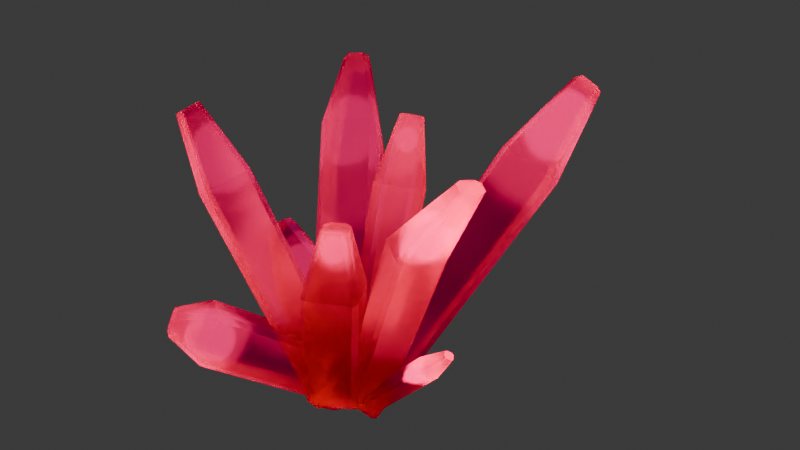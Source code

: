 # Source: cristaux.blend  (saved by Blender 4.2.66; exported with 4.5.12 LTS)
import bpy
from mathutils import Matrix  # noqa: F401  (used for matrix-valued properties, if any)

bpy.ops.wm.read_factory_settings(use_empty=True)
scene = bpy.context.scene
scene.name = 'Scene'

# ---- collections
col_collection = bpy.data.collections.new('Collection'); scene.collection.children.link(col_collection)

# ---- materials (node trees are filled in below, after node groups)
mat_glass_cristaux = bpy.data.materials.new('Glass-cristaux')

# ---- material node trees
mat_glass_cristaux.use_nodes = True; mat_glass_cristaux.node_tree.nodes.clear()
_N = mat_glass_cristaux.node_tree.nodes; _L = mat_glass_cristaux.node_tree.links
n0 = _N.new('ShaderNodeOutputMaterial'); n0.name = 'Material Output'; n0.location = (617, 352)
n1 = _N.new('ShaderNodeBsdfGlass'); n1.name = 'Glass BSDF'; n1.location = (9, 323)
n1.inputs[0].default_value = (1.0, 0.01112, 0.4623, 1.0)
n1.inputs[1].default_value = 0.4321
n2 = _N.new('ShaderNodeBsdfTransparent'); n2.name = 'Transparent BSDF'; n2.location = (180, 182)
n2.inputs[0].default_value = (1.0, 0.1998, 0.6849, 1.0)
n3 = _N.new('ShaderNodeMixShader'); n3.name = 'Mix Shader'; n3.location = (350, 311)
n3.inputs[0].default_value = 0.48
_L.new(n1.outputs[0], n3.inputs[1])
_L.new(n2.outputs[0], n3.inputs[2])
_L.new(n3.outputs[0], n0.inputs[0])
n0.is_active_output = True

# ---- world
world_world = bpy.data.worlds.new('World'); scene.world = world_world
world_world.use_nodes = True; world_world.node_tree.nodes.clear()
_N = world_world.node_tree.nodes; _L = world_world.node_tree.links
n0 = _N.new('ShaderNodeOutputWorld'); n0.name = 'World Output'; n0.location = (300, 300)
n1 = _N.new('ShaderNodeBackground'); n1.name = 'Background'; n1.location = (10, 300)
n1.inputs[0].default_value = (0.05088, 0.05088, 0.05088, 1.0)
_L.new(n1.outputs[0], n0.inputs[0])
n0.is_active_output = True
world_world.color = (0.05088, 0.05088, 0.05088)
world_world.sun_shadow_jitter_overblur = 0.0

# ---- cameras
cam_camera = bpy.data.cameras.new('Camera')
cam_camera.clip_start = 0.9
cam_camera.clip_end = 100.0
cam_camera.lens = 25.0
cam_camera.ortho_scale = 7.314
cam_camera.shift_x = 0.09
cam_camera.shift_y = 0.25

# ---- lights
light_sun = bpy.data.lights.new('Sun', 'SUN')
light_sun.energy = 1.0
light_point_012 = bpy.data.lights.new('Point.012', 'POINT')
light_point_012.color = (0.7705, 0.02988, 0.2355)
light_point_012.energy = 49.9
light_point_012.shadow_soft_size = 0.8851
light_point_012.cycles.max_bounces = 100
light_point_001 = bpy.data.lights.new('Point.001', 'POINT')
light_point_001.color = (0.7705, 0.02988, 0.2355)
light_point_001.energy = 100.0
light_point_001.shadow_soft_size = 0.8851
light_point_001.cycles.max_bounces = 100
light_point_002 = bpy.data.lights.new('Point.002', 'POINT')
light_point_002.color = (0.7705, 0.02988, 0.2355)
light_point_002.energy = 20.0
light_point_002.shadow_soft_size = 0.5751
light_point_002.cycles.max_bounces = 100
light_point_003 = bpy.data.lights.new('Point.003', 'POINT')
light_point_003.color = (0.7705, 0.02988, 0.2355)
light_point_003.energy = 20.0
light_point_003.shadow_soft_size = 0.5751
light_point_003.cycles.max_bounces = 100
light_point_004 = bpy.data.lights.new('Point.004', 'POINT')
light_point_004.color = (0.7705, 0.02988, 0.2355)
light_point_004.energy = 20.0
light_point_004.shadow_soft_size = 0.3691
light_point_004.cycles.max_bounces = 100
light_point_005 = bpy.data.lights.new('Point.005', 'POINT')
light_point_005.color = (0.7705, 0.02988, 0.2355)
light_point_005.energy = 20.0
light_point_005.shadow_soft_size = 0.2705
light_point_005.cycles.max_bounces = 100
light_point_006 = bpy.data.lights.new('Point.006', 'POINT')
light_point_006.color = (0.7705, 0.02988, 0.2355)
light_point_006.energy = 20.0
light_point_006.shadow_soft_size = 0.4208
light_point_006.cycles.max_bounces = 100
light_point_007 = bpy.data.lights.new('Point.007', 'POINT')
light_point_007.color = (0.7705, 0.02988, 0.2355)
light_point_007.energy = 20.0
light_point_007.shadow_soft_size = 0.5751
light_point_007.cycles.max_bounces = 100
light_point_008 = bpy.data.lights.new('Point.008', 'POINT')
light_point_008.color = (0.7705, 0.02988, 0.2355)
light_point_008.energy = 20.0
light_point_008.shadow_soft_size = 0.2446
light_point_008.cycles.max_bounces = 100

# ---- meshes
me_cube_002 = bpy.data.meshes.new('Cube.002')
me_cube_002.from_pydata([(-0.8007, -1.0, 0.2959), (-1.0, -0.8007, 0.2959), (-1.0, 0.8007, 0.2959), (-0.8007, 1.0, 0.2959), (1.0, -0.8007, 0.2959), (0.8007, -1.0, 0.2959), (0.8007, 1.0, 0.2959), (1.0, 0.8007, 0.2959), (-0.4063, 0.08792, 2.776), (-0.2612, -0.4621, 2.769), (-0.9442, -0.451, 2.238), (-0.8, -1.0, 2.231), (-0.2612, 0.4621, 2.769), (-0.4063, 0.6102, 2.776), (-0.8, 1.0, 2.231), (-0.9442, 1.149, 2.238), (0.2612, -0.4621, 2.769), (0.4621, -0.2612, 2.769), (0.8, -1.0, 2.231), (1.0, -0.8, 2.231), (0.4621, 0.2612, 2.769), (0.2612, 0.4621, 2.769), (1.0, 0.8, 2.231), (0.8, 1.0, 2.231)], [], [(12, 21, 23, 14), (16, 9, 11, 18), (3, 14, 23, 6), (5, 18, 11, 0), (7, 22, 19, 4), (20, 21, 12, 13, 8, 9, 16, 17), (20, 17, 19, 22), (8, 13, 15, 10), (1, 10, 15, 2), (11, 9, 8, 10), (12, 14, 15, 13), (20, 22, 23, 21), (16, 18, 19, 17), (4, 19, 18, 5), (10, 1, 0, 11), (14, 3, 2, 15), (22, 7, 6, 23), (2, 3, 6, 7, 4, 5, 0, 1)])
_uv = me_cube_002.uv_layers.new(name='UVMap')
_uv.uv.foreach_set('vector', [0.7826, 0.5672, 0.7174, 0.5672, 0.65, 0.5, 0.85, 0.5, 0.7174, 0.6828, 0.7826, 0.6828, 0.85, 0.75, 0.65, 0.75, 0.375, 0.2749, 0.5706, 0.275, 0.5706, 0.475, 0.375, 0.4751, 0.375, 0.7749, 0.5706, 0.775, 0.5706, 0.975, 0.375, 0.9751, 0.375, 0.5249, 0.5706, 0.525, 0.5706, 0.725, 0.375, 0.7251, 0.6922, 0.5924, 0.7174, 0.5672, 0.7826, 0.5672, 0.8078, 0.5924, 0.8078, 0.6576, 0.7826, 0.6828, 0.7174, 0.6828, 0.6922, 0.6576, 0.6922, 0.5924, 0.6922, 0.6576, 0.5706, 0.725, 0.5706, 0.525, 0.8078, 0.6576, 0.8078, 0.5924, 0.875, 0.525, 0.875, 0.725, 0.375, 0.02492, 0.5706, 0.02499, 0.5706, 0.225, 0.375, 0.2251, 0.85, 0.75, 0.7826, 0.6828, 0.8078, 0.6576, 0.875, 0.725, 0.7826, 0.5672, 0.85, 0.5, 0.875, 0.525, 0.8078, 0.5924, 0.6922, 0.5672, 0.6333, 0.5083, 0.65, 0.5, 0.7174, 0.5672, 0.7174, 0.6828, 0.65, 0.75, 0.6333, 0.7417, 0.6922, 0.6828, 0.375, 0.7251, 0.5706, 0.725, 0.5706, 0.775, 0.375, 0.7749, 0.5706, 0.02499, 0.375, 0.02492, 0.375, 0.0, 0.5706, 0.0, 0.5706, 0.275, 0.375, 0.2749, 0.375, 0.2251, 0.5706, 0.225, 0.5706, 0.525, 0.375, 0.5249, 0.375, 0.4751, 0.5706, 0.475, 0.125, 0.5249, 0.1499, 0.5, 0.3501, 0.5, 0.375, 0.5249, 0.375, 0.7251, 0.3501, 0.75, 0.1499, 0.75, 0.125, 0.7251])
me_cube_002.materials.append(mat_glass_cristaux)
me_cube_002.update()
me_cube_003 = bpy.data.meshes.new('Cube.003')
me_cube_003.from_pydata([(-0.8007, -1.0, 0.2959), (-1.0, -0.8007, 0.2959), (-1.0, 0.8007, 0.2959), (-0.8007, 1.0, 0.2959), (1.0, -0.8007, 0.2959), (0.8007, -1.0, 0.2959), (0.8007, 1.0, 0.2959), (1.0, 0.8007, 0.2959), (-0.4621, -0.2612, 2.769), (-0.2612, -0.4621, 2.769), (-1.0, -0.8, 2.231), (-0.8, -1.0, 2.231), (-0.2612, 0.4621, 2.769), (-0.4621, 0.2612, 2.769), (-0.8, 1.0, 2.231), (-1.0, 0.8, 2.231), (0.2612, -0.4621, 2.769), (0.4621, -0.2612, 2.769), (0.8, -1.0, 2.231), (1.0, -0.8, 2.231), (0.4621, 0.2612, 2.769), (0.2612, 0.4621, 2.769), (1.0, 0.8, 2.231), (0.8, 1.0, 2.231)], [], [(12, 21, 23, 14), (16, 9, 11, 18), (3, 14, 23, 6), (5, 18, 11, 0), (7, 22, 19, 4), (20, 21, 12, 13, 8, 9, 16, 17), (20, 17, 19, 22), (8, 13, 15, 10), (1, 10, 15, 2), (11, 9, 8, 10), (12, 14, 15, 13), (20, 22, 23, 21), (16, 18, 19, 17), (4, 19, 18, 5), (10, 1, 0, 11), (14, 3, 2, 15), (22, 7, 6, 23), (2, 3, 6, 7, 4, 5, 0, 1)])
_uv = me_cube_003.uv_layers.new(name='UVMap')
_uv.uv.foreach_set('vector', [0.7826, 0.5672, 0.7174, 0.5672, 0.65, 0.5, 0.85, 0.5, 0.7174, 0.6828, 0.7826, 0.6828, 0.85, 0.75, 0.65, 0.75, 0.375, 0.2749, 0.5706, 0.275, 0.5706, 0.475, 0.375, 0.4751, 0.375, 0.7749, 0.5706, 0.775, 0.5706, 0.975, 0.375, 0.9751, 0.375, 0.5249, 0.5706, 0.525, 0.5706, 0.725, 0.375, 0.7251, 0.6922, 0.5924, 0.7174, 0.5672, 0.7826, 0.5672, 0.8078, 0.5924, 0.8078, 0.6576, 0.7826, 0.6828, 0.7174, 0.6828, 0.6922, 0.6576, 0.6922, 0.5924, 0.6922, 0.6576, 0.5706, 0.725, 0.5706, 0.525, 0.8078, 0.6576, 0.8078, 0.5924, 0.875, 0.525, 0.875, 0.725, 0.375, 0.02492, 0.5706, 0.02499, 0.5706, 0.225, 0.375, 0.2251, 0.85, 0.75, 0.7826, 0.6828, 0.8078, 0.6576, 0.875, 0.725, 0.7826, 0.5672, 0.85, 0.5, 0.875, 0.525, 0.8078, 0.5924, 0.6922, 0.5672, 0.6333, 0.5083, 0.65, 0.5, 0.7174, 0.5672, 0.7174, 0.6828, 0.65, 0.75, 0.6333, 0.7417, 0.6922, 0.6828, 0.375, 0.7251, 0.5706, 0.725, 0.5706, 0.775, 0.375, 0.7749, 0.5706, 0.02499, 0.375, 0.02492, 0.375, 0.0, 0.5706, 0.0, 0.5706, 0.275, 0.375, 0.2749, 0.375, 0.2251, 0.5706, 0.225, 0.5706, 0.525, 0.375, 0.5249, 0.375, 0.4751, 0.5706, 0.475, 0.125, 0.5249, 0.1499, 0.5, 0.3501, 0.5, 0.375, 0.5249, 0.375, 0.7251, 0.3501, 0.75, 0.1499, 0.75, 0.125, 0.7251])
me_cube_003.materials.append(mat_glass_cristaux)
me_cube_003.update()
me_cube_004 = bpy.data.meshes.new('Cube.004')
me_cube_004.from_pydata([(-0.8007, -1.0, 0.2959), (-1.0, -0.8007, 0.2959), (-1.0, 0.8007, 0.2959), (-0.8007, 1.0, 0.2959), (1.0, -0.8007, 0.2959), (0.8007, -1.0, 0.2959), (0.8007, 1.0, 0.2959), (1.0, 0.8007, 0.2959), (0.07996, 0.6247, 2.812), (0.2809, 0.4238, 2.812), (-1.0, -0.8, 2.231), (-0.8, -1.0, 2.231), (0.2809, 1.348, 2.812), (0.07996, 1.147, 2.812), (-0.8, 1.0, 2.231), (-1.0, 0.8, 2.231), (0.8032, 0.4238, 2.812), (1.004, 0.6247, 2.812), (0.8, -1.0, 2.231), (1.0, -0.8, 2.231), (1.004, 1.147, 2.812), (0.8032, 1.348, 2.812), (1.0, 0.8, 2.231), (0.8, 1.0, 2.231)], [], [(12, 21, 23, 14), (16, 9, 11, 18), (3, 14, 23, 6), (5, 18, 11, 0), (7, 22, 19, 4), (20, 21, 12, 13, 8, 9, 16, 17), (20, 17, 19, 22), (8, 13, 15, 10), (1, 10, 15, 2), (11, 9, 8, 10), (12, 14, 15, 13), (20, 22, 23, 21), (16, 18, 19, 17), (4, 19, 18, 5), (10, 1, 0, 11), (14, 3, 2, 15), (22, 7, 6, 23), (2, 3, 6, 7, 4, 5, 0, 1)])
_uv = me_cube_004.uv_layers.new(name='UVMap')
_uv.uv.foreach_set('vector', [0.7826, 0.5672, 0.7174, 0.5672, 0.65, 0.5, 0.85, 0.5, 0.7174, 0.6828, 0.7826, 0.6828, 0.85, 0.75, 0.65, 0.75, 0.375, 0.2749, 0.5706, 0.275, 0.5706, 0.475, 0.375, 0.4751, 0.375, 0.7749, 0.5706, 0.775, 0.5706, 0.975, 0.375, 0.9751, 0.375, 0.5249, 0.5706, 0.525, 0.5706, 0.725, 0.375, 0.7251, 0.6922, 0.5924, 0.7174, 0.5672, 0.7826, 0.5672, 0.8078, 0.5924, 0.8078, 0.6576, 0.7826, 0.6828, 0.7174, 0.6828, 0.6922, 0.6576, 0.6922, 0.5924, 0.6922, 0.6576, 0.5706, 0.725, 0.5706, 0.525, 0.8078, 0.6576, 0.8078, 0.5924, 0.875, 0.525, 0.875, 0.725, 0.375, 0.02492, 0.5706, 0.02499, 0.5706, 0.225, 0.375, 0.2251, 0.85, 0.75, 0.7826, 0.6828, 0.8078, 0.6576, 0.875, 0.725, 0.7826, 0.5672, 0.85, 0.5, 0.875, 0.525, 0.8078, 0.5924, 0.6922, 0.5672, 0.6333, 0.5083, 0.65, 0.5, 0.7174, 0.5672, 0.7174, 0.6828, 0.65, 0.75, 0.6333, 0.7417, 0.6922, 0.6828, 0.375, 0.7251, 0.5706, 0.725, 0.5706, 0.775, 0.375, 0.7749, 0.5706, 0.02499, 0.375, 0.02492, 0.375, 0.0, 0.5706, 0.0, 0.5706, 0.275, 0.375, 0.2749, 0.375, 0.2251, 0.5706, 0.225, 0.5706, 0.525, 0.375, 0.5249, 0.375, 0.4751, 0.5706, 0.475, 0.125, 0.5249, 0.1499, 0.5, 0.3501, 0.5, 0.375, 0.5249, 0.375, 0.7251, 0.3501, 0.75, 0.1499, 0.75, 0.125, 0.7251])
me_cube_004.materials.append(mat_glass_cristaux)
me_cube_004.update()
me_cube_005 = bpy.data.meshes.new('Cube.005')
me_cube_005.from_pydata([(-0.8007, -1.0, 0.2959), (-1.0, -0.8007, 0.2959), (-1.0, 0.8007, 0.2959), (-0.8007, 1.0, 0.2959), (1.0, -0.8007, 0.2959), (0.8007, -1.0, 0.2959), (0.8007, 1.0, 0.2959), (1.0, 0.8007, 0.2959), (-0.4621, -0.2612, 2.769), (-0.1986, -0.4797, 2.762), (-1.0, -0.8, 2.231), (-0.7374, -1.018, 2.224), (-0.2612, 0.4621, 2.769), (-0.4621, 0.2612, 2.769), (-0.8, 1.0, 2.231), (-1.0, 0.8, 2.231), (0.3238, -0.4797, 2.762), (0.4621, -0.2612, 2.769), (0.8627, -1.018, 2.224), (1.0, -0.8, 2.231), (0.4621, 0.2612, 2.769), (0.2612, 0.4621, 2.769), (1.0, 0.8, 2.231), (0.8, 1.0, 2.231)], [], [(12, 21, 23, 14), (16, 9, 11, 18), (3, 14, 23, 6), (5, 18, 11, 0), (7, 22, 19, 4), (20, 21, 12, 13, 8, 9, 16, 17), (20, 17, 19, 22), (8, 13, 15, 10), (1, 10, 15, 2), (11, 9, 8, 10), (12, 14, 15, 13), (20, 22, 23, 21), (16, 18, 19, 17), (4, 19, 18, 5), (10, 1, 0, 11), (14, 3, 2, 15), (22, 7, 6, 23), (2, 3, 6, 7, 4, 5, 0, 1)])
_uv = me_cube_005.uv_layers.new(name='UVMap')
_uv.uv.foreach_set('vector', [0.7826, 0.5672, 0.7174, 0.5672, 0.65, 0.5, 0.85, 0.5, 0.7174, 0.6828, 0.7826, 0.6828, 0.85, 0.75, 0.65, 0.75, 0.375, 0.2749, 0.5706, 0.275, 0.5706, 0.475, 0.375, 0.4751, 0.375, 0.7749, 0.5706, 0.775, 0.5706, 0.975, 0.375, 0.9751, 0.375, 0.5249, 0.5706, 0.525, 0.5706, 0.725, 0.375, 0.7251, 0.6922, 0.5924, 0.7174, 0.5672, 0.7826, 0.5672, 0.8078, 0.5924, 0.8078, 0.6576, 0.7826, 0.6828, 0.7174, 0.6828, 0.6922, 0.6576, 0.6922, 0.5924, 0.6922, 0.6576, 0.5706, 0.725, 0.5706, 0.525, 0.8078, 0.6576, 0.8078, 0.5924, 0.875, 0.525, 0.875, 0.725, 0.375, 0.02492, 0.5706, 0.02499, 0.5706, 0.225, 0.375, 0.2251, 0.85, 0.75, 0.7826, 0.6828, 0.8078, 0.6576, 0.875, 0.725, 0.7826, 0.5672, 0.85, 0.5, 0.875, 0.525, 0.8078, 0.5924, 0.6922, 0.5672, 0.6333, 0.5083, 0.65, 0.5, 0.7174, 0.5672, 0.7174, 0.6828, 0.65, 0.75, 0.6333, 0.7417, 0.6922, 0.6828, 0.375, 0.7251, 0.5706, 0.725, 0.5706, 0.775, 0.375, 0.7749, 0.5706, 0.02499, 0.375, 0.02492, 0.375, 0.0, 0.5706, 0.0, 0.5706, 0.275, 0.375, 0.2749, 0.375, 0.2251, 0.5706, 0.225, 0.5706, 0.525, 0.375, 0.5249, 0.375, 0.4751, 0.5706, 0.475, 0.125, 0.5249, 0.1499, 0.5, 0.3501, 0.5, 0.375, 0.5249, 0.375, 0.7251, 0.3501, 0.75, 0.1499, 0.75, 0.125, 0.7251])
me_cube_005.materials.append(mat_glass_cristaux)
me_cube_005.update()
me_cube_006 = bpy.data.meshes.new('Cube.006')
me_cube_006.from_pydata([(-0.8007, -1.0, 0.2959), (-1.0, -0.8007, 0.2959), (-1.0, 0.8007, 0.2959), (-0.8007, 1.0, 0.2959), (1.0, -0.8007, 0.2959), (0.8007, -1.0, 0.2959), (0.8007, 1.0, 0.2959), (1.0, 0.8007, 0.2959), (-0.4621, 0.07822, 3.094), (-0.2612, -0.1227, 3.094), (-1.0, -0.8, 2.231), (-0.8, -1.0, 2.231), (-0.2612, 0.8015, 3.094), (-0.4621, 0.6006, 3.094), (-0.8, 1.0, 2.231), (-1.0, 0.8, 2.231), (0.2612, -0.1227, 3.094), (0.4621, 0.07822, 3.094), (0.8, -1.0, 2.231), (1.0, -0.8, 2.231), (0.4621, 0.6006, 3.094), (0.2612, 0.8015, 3.094), (1.0, 0.8, 2.231), (0.8, 1.0, 2.231)], [], [(12, 21, 23, 14), (16, 9, 11, 18), (3, 14, 23, 6), (5, 18, 11, 0), (7, 22, 19, 4), (20, 21, 12, 13, 8, 9, 16, 17), (20, 17, 19, 22), (8, 13, 15, 10), (1, 10, 15, 2), (11, 9, 8, 10), (12, 14, 15, 13), (20, 22, 23, 21), (16, 18, 19, 17), (4, 19, 18, 5), (10, 1, 0, 11), (14, 3, 2, 15), (22, 7, 6, 23), (2, 3, 6, 7, 4, 5, 0, 1)])
_uv = me_cube_006.uv_layers.new(name='UVMap')
_uv.uv.foreach_set('vector', [0.7826, 0.5672, 0.7174, 0.5672, 0.65, 0.5, 0.85, 0.5, 0.7174, 0.6828, 0.7826, 0.6828, 0.85, 0.75, 0.65, 0.75, 0.375, 0.2749, 0.5706, 0.275, 0.5706, 0.475, 0.375, 0.4751, 0.375, 0.7749, 0.5706, 0.775, 0.5706, 0.975, 0.375, 0.9751, 0.375, 0.5249, 0.5706, 0.525, 0.5706, 0.725, 0.375, 0.7251, 0.6922, 0.5924, 0.7174, 0.5672, 0.7826, 0.5672, 0.8078, 0.5924, 0.8078, 0.6576, 0.7826, 0.6828, 0.7174, 0.6828, 0.6922, 0.6576, 0.6922, 0.5924, 0.6922, 0.6576, 0.5706, 0.725, 0.5706, 0.525, 0.8078, 0.6576, 0.8078, 0.5924, 0.875, 0.525, 0.875, 0.725, 0.375, 0.02492, 0.5706, 0.02499, 0.5706, 0.225, 0.375, 0.2251, 0.85, 0.75, 0.7826, 0.6828, 0.8078, 0.6576, 0.875, 0.725, 0.7826, 0.5672, 0.85, 0.5, 0.875, 0.525, 0.8078, 0.5924, 0.6922, 0.5672, 0.6333, 0.5083, 0.65, 0.5, 0.7174, 0.5672, 0.7174, 0.6828, 0.65, 0.75, 0.6333, 0.7417, 0.6922, 0.6828, 0.375, 0.7251, 0.5706, 0.725, 0.5706, 0.775, 0.375, 0.7749, 0.5706, 0.02499, 0.375, 0.02492, 0.375, 0.0, 0.5706, 0.0, 0.5706, 0.275, 0.375, 0.2749, 0.375, 0.2251, 0.5706, 0.225, 0.5706, 0.525, 0.375, 0.5249, 0.375, 0.4751, 0.5706, 0.475, 0.125, 0.5249, 0.1499, 0.5, 0.3501, 0.5, 0.375, 0.5249, 0.375, 0.7251, 0.3501, 0.75, 0.1499, 0.75, 0.125, 0.7251])
me_cube_006.materials.append(mat_glass_cristaux)
me_cube_006.update()
me_cube_007 = bpy.data.meshes.new('Cube.007')
me_cube_007.from_pydata([(-0.8007, -1.0, 0.2959), (-1.0, -0.8007, 0.2959), (-1.0, 0.8007, 0.2959), (-0.8007, 1.0, 0.2959), (1.0, -0.8007, 0.2959), (0.8007, -1.0, 0.2959), (0.8007, 1.0, 0.2959), (1.0, 0.8007, 0.2959), (-0.4621, -0.2612, 2.769), (-0.2612, -0.4621, 2.769), (-1.0, -0.8, 2.231), (-0.8, -1.0, 2.231), (-0.2612, 0.4621, 2.769), (-0.4621, 0.2612, 2.769), (-0.8, 1.0, 2.231), (-1.0, 0.8, 2.231), (0.2612, -0.4621, 2.769), (0.4621, -0.2612, 2.769), (0.8, -1.0, 2.231), (1.0, -0.8, 2.231), (0.4621, 0.2612, 2.769), (0.2612, 0.4621, 2.769), (1.0, 0.8, 2.231), (0.8, 1.0, 2.231)], [], [(12, 21, 23, 14), (16, 9, 11, 18), (3, 14, 23, 6), (5, 18, 11, 0), (7, 22, 19, 4), (20, 21, 12, 13, 8, 9, 16, 17), (20, 17, 19, 22), (8, 13, 15, 10), (1, 10, 15, 2), (11, 9, 8, 10), (12, 14, 15, 13), (20, 22, 23, 21), (16, 18, 19, 17), (4, 19, 18, 5), (10, 1, 0, 11), (14, 3, 2, 15), (22, 7, 6, 23), (2, 3, 6, 7, 4, 5, 0, 1)])
_uv = me_cube_007.uv_layers.new(name='UVMap')
_uv.uv.foreach_set('vector', [0.7826, 0.5672, 0.7174, 0.5672, 0.65, 0.5, 0.85, 0.5, 0.7174, 0.6828, 0.7826, 0.6828, 0.85, 0.75, 0.65, 0.75, 0.375, 0.2749, 0.5706, 0.275, 0.5706, 0.475, 0.375, 0.4751, 0.375, 0.7749, 0.5706, 0.775, 0.5706, 0.975, 0.375, 0.9751, 0.375, 0.5249, 0.5706, 0.525, 0.5706, 0.725, 0.375, 0.7251, 0.6922, 0.5924, 0.7174, 0.5672, 0.7826, 0.5672, 0.8078, 0.5924, 0.8078, 0.6576, 0.7826, 0.6828, 0.7174, 0.6828, 0.6922, 0.6576, 0.6922, 0.5924, 0.6922, 0.6576, 0.5706, 0.725, 0.5706, 0.525, 0.8078, 0.6576, 0.8078, 0.5924, 0.875, 0.525, 0.875, 0.725, 0.375, 0.02492, 0.5706, 0.02499, 0.5706, 0.225, 0.375, 0.2251, 0.85, 0.75, 0.7826, 0.6828, 0.8078, 0.6576, 0.875, 0.725, 0.7826, 0.5672, 0.85, 0.5, 0.875, 0.525, 0.8078, 0.5924, 0.6922, 0.5672, 0.6333, 0.5083, 0.65, 0.5, 0.7174, 0.5672, 0.7174, 0.6828, 0.65, 0.75, 0.6333, 0.7417, 0.6922, 0.6828, 0.375, 0.7251, 0.5706, 0.725, 0.5706, 0.775, 0.375, 0.7749, 0.5706, 0.02499, 0.375, 0.02492, 0.375, 0.0, 0.5706, 0.0, 0.5706, 0.275, 0.375, 0.2749, 0.375, 0.2251, 0.5706, 0.225, 0.5706, 0.525, 0.375, 0.5249, 0.375, 0.4751, 0.5706, 0.475, 0.125, 0.5249, 0.1499, 0.5, 0.3501, 0.5, 0.375, 0.5249, 0.375, 0.7251, 0.3501, 0.75, 0.1499, 0.75, 0.125, 0.7251])
me_cube_007.materials.append(mat_glass_cristaux)
me_cube_007.update()
me_cube_008 = bpy.data.meshes.new('Cube.008')
me_cube_008.from_pydata([(-0.8007, -1.0, 0.2959), (-1.0, -0.8007, 0.2959), (-1.0, 0.8007, 0.2959), (-0.8007, 1.0, 0.2959), (1.0, -0.8007, 0.2959), (0.8007, -1.0, 0.2959), (0.8007, 1.0, 0.2959), (1.0, 0.8007, 0.2959), (-0.4621, -0.2612, 2.769), (-0.2612, -0.4621, 2.769), (-1.0, -0.8, 2.231), (-0.8, -1.0, 2.231), (-0.2612, 0.4621, 2.769), (-0.4621, 0.2612, 2.769), (-0.8, 1.0, 2.231), (-1.0, 0.8, 2.231), (0.2612, -0.4621, 2.769), (0.4621, -0.2612, 2.769), (0.8, -1.0, 2.231), (1.0, -0.8, 2.231), (0.4621, 0.2612, 2.769), (0.2612, 0.4621, 2.769), (1.0, 0.8, 2.231), (0.8, 1.0, 2.231)], [], [(12, 21, 23, 14), (16, 9, 11, 18), (3, 14, 23, 6), (5, 18, 11, 0), (7, 22, 19, 4), (20, 21, 12, 13, 8, 9, 16, 17), (20, 17, 19, 22), (8, 13, 15, 10), (1, 10, 15, 2), (11, 9, 8, 10), (12, 14, 15, 13), (20, 22, 23, 21), (16, 18, 19, 17), (4, 19, 18, 5), (10, 1, 0, 11), (14, 3, 2, 15), (22, 7, 6, 23), (2, 3, 6, 7, 4, 5, 0, 1)])
_uv = me_cube_008.uv_layers.new(name='UVMap')
_uv.uv.foreach_set('vector', [0.7826, 0.5672, 0.7174, 0.5672, 0.65, 0.5, 0.85, 0.5, 0.7174, 0.6828, 0.7826, 0.6828, 0.85, 0.75, 0.65, 0.75, 0.375, 0.2749, 0.5706, 0.275, 0.5706, 0.475, 0.375, 0.4751, 0.375, 0.7749, 0.5706, 0.775, 0.5706, 0.975, 0.375, 0.9751, 0.375, 0.5249, 0.5706, 0.525, 0.5706, 0.725, 0.375, 0.7251, 0.6922, 0.5924, 0.7174, 0.5672, 0.7826, 0.5672, 0.8078, 0.5924, 0.8078, 0.6576, 0.7826, 0.6828, 0.7174, 0.6828, 0.6922, 0.6576, 0.6922, 0.5924, 0.6922, 0.6576, 0.5706, 0.725, 0.5706, 0.525, 0.8078, 0.6576, 0.8078, 0.5924, 0.875, 0.525, 0.875, 0.725, 0.375, 0.02492, 0.5706, 0.02499, 0.5706, 0.225, 0.375, 0.2251, 0.85, 0.75, 0.7826, 0.6828, 0.8078, 0.6576, 0.875, 0.725, 0.7826, 0.5672, 0.85, 0.5, 0.875, 0.525, 0.8078, 0.5924, 0.6922, 0.5672, 0.6333, 0.5083, 0.65, 0.5, 0.7174, 0.5672, 0.7174, 0.6828, 0.65, 0.75, 0.6333, 0.7417, 0.6922, 0.6828, 0.375, 0.7251, 0.5706, 0.725, 0.5706, 0.775, 0.375, 0.7749, 0.5706, 0.02499, 0.375, 0.02492, 0.375, 0.0, 0.5706, 0.0, 0.5706, 0.275, 0.375, 0.2749, 0.375, 0.2251, 0.5706, 0.225, 0.5706, 0.525, 0.375, 0.5249, 0.375, 0.4751, 0.5706, 0.475, 0.125, 0.5249, 0.1499, 0.5, 0.3501, 0.5, 0.375, 0.5249, 0.375, 0.7251, 0.3501, 0.75, 0.1499, 0.75, 0.125, 0.7251])
me_cube_008.materials.append(mat_glass_cristaux)
me_cube_008.update()
me_cube_009 = bpy.data.meshes.new('Cube.009')
me_cube_009.from_pydata([(-0.8007, -1.0, 0.2959), (-1.0, -0.8007, 0.2959), (-1.0, 0.8007, 0.2959), (-0.8007, 1.0, 0.2959), (1.0, -0.8007, 0.2959), (0.8007, -1.0, 0.2959), (0.8007, 1.0, 0.2959), (1.0, 0.8007, 0.2959), (-0.4621, -0.2612, 2.769), (-0.2612, -0.4621, 2.769), (-1.0, -0.8, 2.231), (-0.8, -1.0, 2.231), (-0.2612, 0.4621, 2.769), (-0.4621, 0.2612, 2.769), (-0.8, 1.0, 2.231), (-1.0, 0.8, 2.231), (0.2612, -0.4621, 2.769), (0.4621, -0.2612, 2.769), (0.8, -1.0, 2.231), (1.0, -0.8, 2.231), (0.4621, 0.2612, 2.769), (0.2612, 0.4621, 2.769), (1.0, 0.8, 2.231), (0.8, 1.0, 2.231)], [], [(12, 21, 23, 14), (16, 9, 11, 18), (3, 14, 23, 6), (5, 18, 11, 0), (7, 22, 19, 4), (20, 21, 12, 13, 8, 9, 16, 17), (20, 17, 19, 22), (8, 13, 15, 10), (1, 10, 15, 2), (11, 9, 8, 10), (12, 14, 15, 13), (20, 22, 23, 21), (16, 18, 19, 17), (4, 19, 18, 5), (10, 1, 0, 11), (14, 3, 2, 15), (22, 7, 6, 23), (2, 3, 6, 7, 4, 5, 0, 1)])
_uv = me_cube_009.uv_layers.new(name='UVMap')
_uv.uv.foreach_set('vector', [0.7826, 0.5672, 0.7174, 0.5672, 0.65, 0.5, 0.85, 0.5, 0.7174, 0.6828, 0.7826, 0.6828, 0.85, 0.75, 0.65, 0.75, 0.375, 0.2749, 0.5706, 0.275, 0.5706, 0.475, 0.375, 0.4751, 0.375, 0.7749, 0.5706, 0.775, 0.5706, 0.975, 0.375, 0.9751, 0.375, 0.5249, 0.5706, 0.525, 0.5706, 0.725, 0.375, 0.7251, 0.6922, 0.5924, 0.7174, 0.5672, 0.7826, 0.5672, 0.8078, 0.5924, 0.8078, 0.6576, 0.7826, 0.6828, 0.7174, 0.6828, 0.6922, 0.6576, 0.6922, 0.5924, 0.6922, 0.6576, 0.5706, 0.725, 0.5706, 0.525, 0.8078, 0.6576, 0.8078, 0.5924, 0.875, 0.525, 0.875, 0.725, 0.375, 0.02492, 0.5706, 0.02499, 0.5706, 0.225, 0.375, 0.2251, 0.85, 0.75, 0.7826, 0.6828, 0.8078, 0.6576, 0.875, 0.725, 0.7826, 0.5672, 0.85, 0.5, 0.875, 0.525, 0.8078, 0.5924, 0.6922, 0.5672, 0.6333, 0.5083, 0.65, 0.5, 0.7174, 0.5672, 0.7174, 0.6828, 0.65, 0.75, 0.6333, 0.7417, 0.6922, 0.6828, 0.375, 0.7251, 0.5706, 0.725, 0.5706, 0.775, 0.375, 0.7749, 0.5706, 0.02499, 0.375, 0.02492, 0.375, 0.0, 0.5706, 0.0, 0.5706, 0.275, 0.375, 0.2749, 0.375, 0.2251, 0.5706, 0.225, 0.5706, 0.525, 0.375, 0.5249, 0.375, 0.4751, 0.5706, 0.475, 0.125, 0.5249, 0.1499, 0.5, 0.3501, 0.5, 0.375, 0.5249, 0.375, 0.7251, 0.3501, 0.75, 0.1499, 0.75, 0.125, 0.7251])
me_cube_009.materials.append(mat_glass_cristaux)
me_cube_009.update()
me_cube_010 = bpy.data.meshes.new('Cube.010')
me_cube_010.from_pydata([(-0.8007, -1.0, 0.2959), (-1.0, -0.8007, 0.2959), (-1.0, 0.8007, 0.2959), (-0.8007, 1.0, 0.2959), (1.0, -0.8007, 0.2959), (0.8007, -1.0, 0.2959), (0.8007, 1.0, 0.2959), (1.0, 0.8007, 0.2959), (-0.5106, -0.6808, 3.345), (-0.3097, -0.8817, 3.345), (-1.0, -0.8, 2.231), (-0.8, -1.0, 2.231), (-0.3097, 0.04245, 3.345), (-0.5106, -0.1585, 3.345), (-0.8, 1.0, 2.231), (-1.0, 0.8, 2.231), (0.2126, -0.8817, 3.345), (0.4136, -0.6808, 3.345), (0.8, -1.0, 2.231), (1.0, -0.8, 2.231), (0.4136, -0.1585, 3.345), (0.2126, 0.04245, 3.345), (1.0, 0.8, 2.231), (0.8, 1.0, 2.231)], [], [(12, 21, 23, 14), (16, 9, 11, 18), (3, 14, 23, 6), (5, 18, 11, 0), (7, 22, 19, 4), (20, 21, 12, 13, 8, 9, 16, 17), (20, 17, 19, 22), (8, 13, 15, 10), (1, 10, 15, 2), (11, 9, 8, 10), (12, 14, 15, 13), (20, 22, 23, 21), (16, 18, 19, 17), (4, 19, 18, 5), (10, 1, 0, 11), (14, 3, 2, 15), (22, 7, 6, 23), (2, 3, 6, 7, 4, 5, 0, 1)])
_uv = me_cube_010.uv_layers.new(name='UVMap')
_uv.uv.foreach_set('vector', [0.7826, 0.5672, 0.7174, 0.5672, 0.65, 0.5, 0.85, 0.5, 0.7174, 0.6828, 0.7826, 0.6828, 0.85, 0.75, 0.65, 0.75, 0.375, 0.2749, 0.5706, 0.275, 0.5706, 0.475, 0.375, 0.4751, 0.375, 0.7749, 0.5706, 0.775, 0.5706, 0.975, 0.375, 0.9751, 0.375, 0.5249, 0.5706, 0.525, 0.5706, 0.725, 0.375, 0.7251, 0.6922, 0.5924, 0.7174, 0.5672, 0.7826, 0.5672, 0.8078, 0.5924, 0.8078, 0.6576, 0.7826, 0.6828, 0.7174, 0.6828, 0.6922, 0.6576, 0.6922, 0.5924, 0.6922, 0.6576, 0.5706, 0.725, 0.5706, 0.525, 0.8078, 0.6576, 0.8078, 0.5924, 0.875, 0.525, 0.875, 0.725, 0.375, 0.02492, 0.5706, 0.02499, 0.5706, 0.225, 0.375, 0.2251, 0.85, 0.75, 0.7826, 0.6828, 0.8078, 0.6576, 0.875, 0.725, 0.7826, 0.5672, 0.85, 0.5, 0.875, 0.525, 0.8078, 0.5924, 0.6922, 0.5672, 0.6333, 0.5083, 0.65, 0.5, 0.7174, 0.5672, 0.7174, 0.6828, 0.65, 0.75, 0.6333, 0.7417, 0.6922, 0.6828, 0.375, 0.7251, 0.5706, 0.725, 0.5706, 0.775, 0.375, 0.7749, 0.5706, 0.02499, 0.375, 0.02492, 0.375, 0.0, 0.5706, 0.0, 0.5706, 0.275, 0.375, 0.2749, 0.375, 0.2251, 0.5706, 0.225, 0.5706, 0.525, 0.375, 0.5249, 0.375, 0.4751, 0.5706, 0.475, 0.125, 0.5249, 0.1499, 0.5, 0.3501, 0.5, 0.375, 0.5249, 0.375, 0.7251, 0.3501, 0.75, 0.1499, 0.75, 0.125, 0.7251])
me_cube_010.materials.append(mat_glass_cristaux)
me_cube_010.update()

# ---- objects
ob_camera = bpy.data.objects.new('Camera', cam_camera)
ob_cube = bpy.data.objects.new('Cube', me_cube_002)
ob_cube_001 = bpy.data.objects.new('Cube.001', me_cube_003)
ob_cube_002 = bpy.data.objects.new('Cube.002', me_cube_004)
ob_cube_003 = bpy.data.objects.new('Cube.003', me_cube_005)
ob_cube_004 = bpy.data.objects.new('Cube.004', me_cube_006)
ob_cube_005 = bpy.data.objects.new('Cube.005', me_cube_007)
ob_cube_006 = bpy.data.objects.new('Cube.006', me_cube_008)
ob_cube_007 = bpy.data.objects.new('Cube.007', me_cube_009)
ob_cube_008 = bpy.data.objects.new('Cube.008', me_cube_010)
ob_sun = bpy.data.objects.new('Sun', light_sun)
ob_point = bpy.data.objects.new('Point', light_point_012)
ob_point_001 = bpy.data.objects.new('Point.001', light_point_001)
ob_point_002 = bpy.data.objects.new('Point.002', light_point_002)
ob_point_003 = bpy.data.objects.new('Point.003', light_point_003)
ob_point_004 = bpy.data.objects.new('Point.004', light_point_004)
ob_point_005 = bpy.data.objects.new('Point.005', light_point_005)
ob_point_006 = bpy.data.objects.new('Point.006', light_point_006)
ob_point_007 = bpy.data.objects.new('Point.007', light_point_007)
ob_point_008 = bpy.data.objects.new('Point.008', light_point_008)

# ---- transforms, parenting, visibility, modifiers, constraints
ob_camera.location = (2.929, -2.976, 1.154)
ob_camera.rotation_euler = (1.197, -0.06981, 0.2215)
ob_camera.lock_rotations_4d = False
ob_camera.empty_display_type = 'ARROWS'
ob_camera.color = (0.0, 0.0, 0.0, 0.0)
ob_camera.display_type = 'WIRE'
ob_camera.lineart.crease_threshold = 0.0
ob_cube.location = (2.406, 0.0, 0.0)
ob_cube.rotation_euler = (0.0, 0.5113, 0.0)
ob_cube.scale = (0.1492, 0.2096, 0.7148)
ob_cube_001.location = (2.406, 0.0, 0.0)
ob_cube_001.rotation_euler = (-0.2712, -0.07332, 0.02037)
ob_cube_001.scale = (0.1492, 0.2096, 0.7148)
ob_cube_002.location = (2.528, 0.0, 0.08922)
ob_cube_002.rotation_euler = (0.1303, 0.6523, -1.009)
ob_cube_002.scale = (0.08395, 0.107, 0.5323)
ob_cube_003.location = (2.467, -0.1154, 0.096)
ob_cube_003.rotation_euler = (0.05794, -0.5243, 0.3038)
ob_cube_003.scale = (0.1231, 0.1729, 0.5895)
ob_cube_004.location = (2.415, -0.18, 0.1675)
ob_cube_004.rotation_euler = (0.4018, -0.0, 0.0)
ob_cube_004.scale = (0.1337, 0.1268, 0.3113)
ob_cube_005.location = (2.386, -0.1858, 0.349)
ob_cube_005.rotation_euler = (0.457, -1.219, 0.1114)
ob_cube_005.scale = (0.1337, 0.1268, 0.3113)
ob_cube_006.location = (2.528, -0.1045, 0.08922)
ob_cube_006.rotation_euler = (-0.0469, 0.1025, -1.122)
ob_cube_006.scale = (0.08395, 0.107, 0.5323)
ob_cube_007.location = (2.538, -0.09891, 0.1306)
ob_cube_007.rotation_euler = (-0.5306, 0.7996, -1.479)
ob_cube_007.scale = (0.04327, 0.05515, 0.2744)
ob_cube_008.location = (2.556, -0.169, 0.1353)
ob_cube_008.rotation_euler = (-0.4617, -6.896, 0.0)
ob_cube_008.scale = (0.1786, 0.1316, 0.3565)
ob_sun.location = (1.126, -0.7489, 0.8048)
ob_point.location = (2.249, 0.4954, 1.53)
ob_point_001.location = (3.303, -0.04155, 1.587)
ob_point_002.location = (2.651, -0.2297, 1.46)
ob_point_002.scale = (0.6823, 0.6823, 0.6823)
ob_point_003.location = (1.852, -0.4305, 1.354)
ob_point_003.scale = (0.6823, 0.6823, 0.6823)
ob_point_004.location = (2.411, -0.5447, 0.9903)
ob_point_004.scale = (0.6823, 0.6823, 0.6823)
ob_point_005.location = (2.834, -0.7141, 1.086)
ob_point_005.scale = (0.6823, 0.6823, 0.6823)
ob_point_006.location = (1.848, -0.5725, 0.5455)
ob_point_006.scale = (0.6823, 0.6823, 0.6823)
ob_point_007.location = (2.062, 0.2225, 0.8457)
ob_point_007.scale = (0.6823, 0.6823, 0.6823)
ob_point_008.location = (2.827, -0.4123, 0.4518)
ob_point_008.scale = (0.6823, 0.6823, 0.6823)

# ---- collection membership
col_collection.objects.link(ob_camera)
col_collection.objects.link(ob_cube)
col_collection.objects.link(ob_cube_001)
col_collection.objects.link(ob_cube_002)
col_collection.objects.link(ob_cube_003)
col_collection.objects.link(ob_cube_004)
col_collection.objects.link(ob_cube_005)
col_collection.objects.link(ob_cube_006)
col_collection.objects.link(ob_cube_007)
col_collection.objects.link(ob_cube_008)
col_collection.objects.link(ob_sun)
col_collection.objects.link(ob_point)
col_collection.objects.link(ob_point_001)
col_collection.objects.link(ob_point_002)
col_collection.objects.link(ob_point_003)
col_collection.objects.link(ob_point_004)
col_collection.objects.link(ob_point_005)
col_collection.objects.link(ob_point_006)
col_collection.objects.link(ob_point_007)
col_collection.objects.link(ob_point_008)

# ---- scene / render settings (as saved in the file)
scene.camera = ob_camera
scene.frame_start = 1; scene.frame_end = 250; scene.frame_set(1)
scene.render.engine = 'CYCLES'
bpy.context.view_layer.update()
